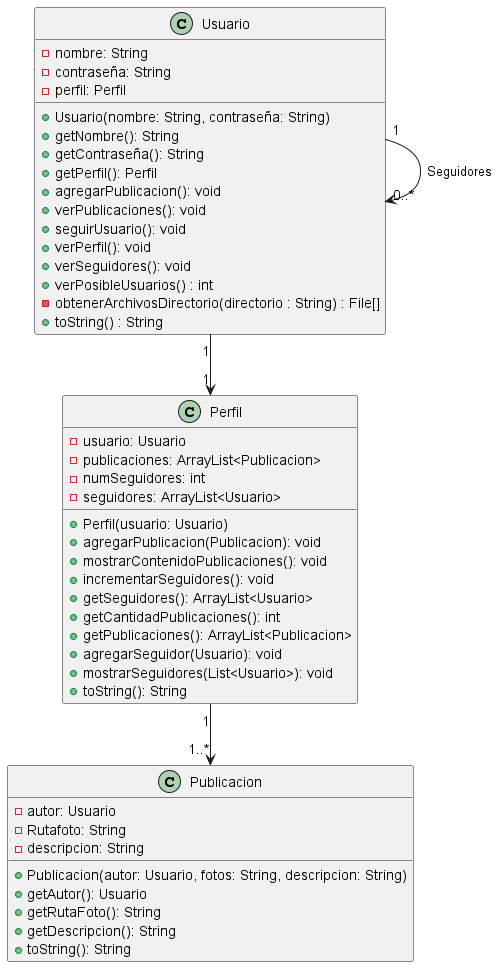

The diagram above was rendered by PlantUML. Its source (embedded in the PNG):
@startuml

class Usuario {
  -nombre: String
  -contraseña: String
  -perfil: Perfil
  +Usuario(nombre: String, contraseña: String)
  +getNombre(): String
  +getContraseña(): String
  +getPerfil(): Perfil
  +agregarPublicacion(): void
  +verPublicaciones(): void
  +seguirUsuario(): void
  +verPerfil(): void
  +verSeguidores(): void
  + verPosibleUsuarios() : int
  - obtenerArchivosDirectorio(directorio : String) : File[]
  + toString() : String
}

class Perfil {
  -usuario: Usuario
  -publicaciones: ArrayList<Publicacion>
  -numSeguidores: int
  -seguidores: ArrayList<Usuario>
  +Perfil(usuario: Usuario)
  +agregarPublicacion(Publicacion): void
  +mostrarContenidoPublicaciones(): void
  +incrementarSeguidores(): void
  +getSeguidores(): ArrayList<Usuario>
  +getCantidadPublicaciones(): int
  +getPublicaciones(): ArrayList<Publicacion>
  +agregarSeguidor(Usuario): void
  +mostrarSeguidores(List<Usuario>): void
  +toString(): String
}

class Publicacion {
  -autor: Usuario
  -Rutafoto: String
  -descripcion: String
  +Publicacion(autor: Usuario, fotos: String, descripcion: String)
  +getAutor(): Usuario
  +getRutaFoto(): String
  +getDescripcion(): String
  +toString(): String
}

Usuario "1" --> "1" Perfil
Perfil "1" --> "1..*" Publicacion
Usuario "1" --> "0..*" Usuario:Seguidores

@enduml